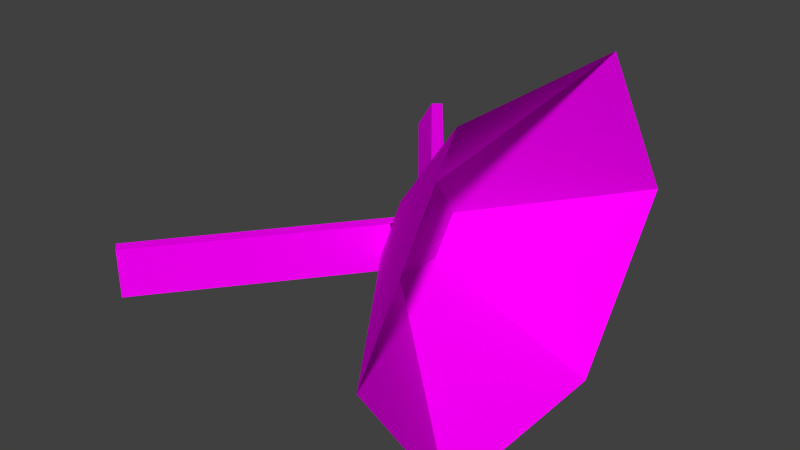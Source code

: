 # Source: cyber_access_port.blend  (saved by Blender 2.76.0; exported with 4.5.12 LTS)
import bpy
from mathutils import Matrix  # noqa: F401  (used for matrix-valued properties, if any)

bpy.ops.wm.read_factory_settings(use_empty=True)
scene = bpy.context.scene
scene.name = 'Scene'

# ---- collections
col_collection_1 = bpy.data.collections.new('Collection 1'); scene.collection.children.link(col_collection_1)

# ---- images (referenced by path relative to the original .blend; pixels are not part of the script)
import os
ASSET_DIR = os.environ.get("B2B_ASSET_DIR", "")  # directory of the original .blend (textures are referenced by path, not embedded)
HERE = os.path.dirname(os.path.abspath(__file__))  # packed textures are extracted next to this script under _unpacked/

def load_image(name, relpath, width, height, colorspace="sRGB"):
    """Load a texture the original file referenced (path relative to the .blend, or extracted next to this script)."""
    p = next((c for c in (os.path.join(HERE, relpath), os.path.join(ASSET_DIR, relpath)) if relpath and os.path.exists(c)), "")
    if p:
        img = bpy.data.images.load(p, check_existing=True)
        img.name = name
    else:  # same state as the original file: an image datablock whose file is absent (Cycles renders it pink)
        img = bpy.data.images.new(name, width, height)
        img.source = "FILE"
        img.filepath = "//" + (relpath or name)
    img.colorspace_settings.name = colorspace
    return img
img_console3_1_tga = load_image('console3_1.tga', 'console3_1.tga', 1024, 1024, 'sRGB')
img_console1_7_tga = load_image('console1_7.tga', 'console1_7.tga', 1024, 1024, 'sRGB')

# ---- materials (node trees are filled in below, after node groups)
mat_console3_1 = bpy.data.materials.new('console3_1')
mat_console3_1.alpha_threshold = 0.0
mat_console3_1.use_transparent_shadow = False
mat_console3_1.roughness = 0.5
mat_console3_1.line_color = (0.0, 0.0, 0.0, 1.0)
mat_console1_7 = bpy.data.materials.new('console1_7')
mat_console1_7.alpha_threshold = 0.0
mat_console1_7.use_transparent_shadow = False
mat_console1_7.roughness = 0.5

# ---- material node trees
mat_console3_1.use_nodes = True; mat_console3_1.node_tree.nodes.clear()
_N = mat_console3_1.node_tree.nodes; _L = mat_console3_1.node_tree.links
n0 = _N.new('ShaderNodeOutputMaterial'); n0.name = 'Material Output'; n0.location = (300, 300)
n1 = _N.new('ShaderNodeBsdfDiffuse'); n1.name = 'Diffuse BSDF'; n1.location = (10, 300)
n2 = _N.new('ShaderNodeTexImage'); n2.name = 'Image Texture'; n2.location = (-180, 300)
n2.width = 140
n2.image = img_console3_1_tga
_L.new(n1.outputs[0], n0.inputs[0])
_L.new(n2.outputs[0], n1.inputs[0])
n0.is_active_output = True
mat_console1_7.use_nodes = True; mat_console1_7.node_tree.nodes.clear()
_N = mat_console1_7.node_tree.nodes; _L = mat_console1_7.node_tree.links
n0 = _N.new('ShaderNodeOutputMaterial'); n0.name = 'Material Output'; n0.location = (300, 300)
n1 = _N.new('ShaderNodeBsdfDiffuse'); n1.name = 'Diffuse BSDF'; n1.location = (10, 300)
n2 = _N.new('ShaderNodeTexImage'); n2.name = 'Image Texture'; n2.location = (-180, 300)
n2.width = 140
n2.image = img_console1_7_tga
_L.new(n1.outputs[0], n0.inputs[0])
_L.new(n2.outputs[0], n1.inputs[0])
n0.is_active_output = True

# ---- world
world_world = bpy.data.worlds.new('World'); scene.world = world_world
world_world.color = (0.05088, 0.05088, 0.05088)
world_world.use_sun_shadow = False
world_world.sun_shadow_jitter_overblur = 0.0
world_world.cycles.sampling_method = 'NONE'
world_world.cycles.sample_map_resolution = 256

# ---- meshes
me_cylinder = bpy.data.meshes.new('Cylinder')
me_cylinder.from_pydata([(-0.3743, 0.1131, -0.06684), (-0.3743, 0.0521, -0.06684), (-0.8465, 0.652, -0.06684), (-0.8178, 0.6748, -0.06684), (-0.3743, 0.1131, 0.07374), (-0.3743, 0.0521, 0.07374), (-0.8465, 0.652, 0.07374), (-0.8178, 0.6748, 0.07374), (-0.3743, -0.005362, 0.0), (-0.8809, 0.6245, 0.0), (-0.6104, 0.352, 0.07374), (-0.6104, 0.352, -0.06684), (-0.5961, 0.394, 0.07374), (-0.5961, 0.394, -0.06684), (-0.6276, 0.3096, 0.0), (-0.3743, -0.1223, 0.07374), (-0.3743, -0.06131, 0.07374), (-0.8465, -0.6612, 0.07374), (-0.8178, -0.684, 0.07374), (-0.3743, -0.1223, -0.06684), (-0.3743, -0.06131, -0.06684), (-0.8465, -0.6612, -0.06684), (-0.8178, -0.684, -0.06684), (-0.3743, -0.003851, 0.0), (-0.8809, -0.6337, 0.0), (-0.6104, -0.3612, -0.06684), (-0.6104, -0.3612, 0.07374), (-0.5961, -0.4032, -0.06684), (-0.5961, -0.4032, 0.07374), (-0.6276, -0.3188, 0.0), (-0.0002497, -0.6786, 0.0), (-0.3756, -0.1576, 0.0), (-0.0002497, -0.3393, -0.5133), (-0.3756, -0.07888, -0.1152), (-0.0002496, 0.3393, -0.5133), (-0.3756, 0.07852, -0.1152), (-0.0002496, 0.6786, 0.0), (-0.3756, 0.1572, 0.0), (-0.0002496, 0.3393, 0.5165), (-0.3756, 0.07852, 0.1237), (-0.0002496, -0.3393, 0.5165), (-0.3756, -0.07888, 0.1237), (-0.07007, -0.5817, 0.0), (-0.07007, -0.2909, -0.4393), (-0.07007, 0.2908, -0.4393), (-0.07007, 0.5816, 0.0), (-0.07007, 0.2908, 0.4434), (-0.07007, -0.2909, 0.4434), (-0.02055, -0.3252, -0.4918), (-0.02055, 0.3252, -0.4918), (-0.02055, 0.6504, 0.0), (-0.02055, 0.3252, 0.4952), (-0.02055, -0.3252, 0.4952), (-0.02055, -0.6504, 0.0)], [], [(1, 8, 14), (7, 3, 2), (4, 0, 13), (13, 11, 2), (10, 5, 4), (10, 6, 9), (6, 2, 9), (1, 5, 8), (11, 14, 9), (12, 13, 3), (0, 1, 11), (6, 10, 12), (5, 10, 14), (16, 23, 29), (22, 18, 17), (19, 15, 28), (28, 26, 17), (25, 20, 19), (25, 21, 24), (21, 17, 24), (16, 20, 23), (26, 29, 24), (27, 28, 18), (15, 16, 26), (21, 25, 27), (20, 25, 29), (31, 33, 43), (43, 33, 35), (44, 35, 37), (37, 39, 46), (41, 39, 33), (47, 41, 31), (39, 41, 47), (42, 43, 48), (48, 43, 44), (49, 44, 45), (45, 46, 51), (52, 47, 42), (46, 47, 52), (53, 48, 32), (32, 48, 49), (34, 49, 50), (50, 51, 38), (40, 52, 53), (51, 52, 40), (11, 1, 14), (6, 7, 2), (12, 4, 13), (3, 13, 2), (12, 10, 4), (14, 10, 9), (2, 11, 9), (7, 12, 3), (13, 0, 11), (7, 6, 12), (8, 5, 14), (26, 16, 29), (21, 22, 17), (27, 19, 28), (18, 28, 17), (27, 25, 19), (29, 25, 24), (17, 26, 24), (22, 27, 18), (28, 15, 26), (22, 21, 27), (23, 20, 29), (42, 31, 43), (44, 43, 35), (45, 44, 37), (45, 37, 46), (35, 33, 39), (31, 41, 33), (39, 37, 35), (42, 47, 31), (46, 39, 47), (53, 42, 48), (49, 48, 44), (50, 49, 45), (50, 45, 51), (53, 52, 42), (51, 46, 52), (30, 53, 32), (34, 32, 49), (36, 34, 50), (36, 50, 38), (30, 40, 53), (38, 51, 40)])
me_cylinder.polygons.foreach_set('material_index', [1, 1, 1, 1, 1, 1, 1, 0, 1, 1, 1, 1, 1, 1, 1, 1, 1, 1, 1, 1, 0, 1, 1, 1, 1, 1, 0, 0, 0, 0, 0, 0, 0, 0, 0, 0, 0, 0, 0, 0, 0, 0, 0, 0, 0, 1, 1, 1, 1, 1, 1, 1, 1, 1, 1, 1, 1, 1, 1, 1, 1, 1, 1, 1, 1, 1, 1, 0, 0, 0, 0, 0, 0, 0, 0, 0, 0, 0, 0, 0, 0, 0, 0, 0, 0, 0, 0, 0])
_uv = me_cylinder.uv_layers.new(name='UVMap')
_uv.uv.foreach_set('vector', [0.8273, 0.9999, 0.5, 0.9999, 0.5, 0.5, 0.0, 0.0, 0.0, 0.0, 0.0, 0.0, 0.3393, 0.01124, 0.6607, 0.01124, 0.6607, 0.07935, 0.0, 0.0, 0.0, 0.0, 0.0, 0.0, 0.0, 0.0, 0.0, 0.0, 0.0, 0.0, 0.1727, 0.5, 0.1727, 5.716e-05, 0.5, 5.716e-05, 0.0, 0.0, 0.0, 0.0, 0.0, 0.0, 0.0, 0.0, 0.0, 0.0, 0.0, 0.0, 0.8273, 0.5, 0.5, 0.5, 0.5, 5.716e-05, 0.3393, 0.07935, 0.6607, 0.07935, 0.6607, 0.4717, 0.0, 0.0, 0.0, 0.0, 0.0, 0.0, 0.0, 0.0, 0.0, 0.0, 0.0, 0.0, 0.1727, 0.9999, 0.1727, 0.5, 0.5, 0.5, 0.8273, 0.9999, 0.5, 0.9999, 0.5, 0.5, 0.0, 0.0, 0.0, 0.0, 0.0, 0.0, 0.3393, 0.01124, 0.6607, 0.01124, 0.6607, 0.07935, 0.0, 0.0, 0.0, 0.0, 0.0, 0.0, 0.0, 0.0, 0.0, 0.0, 0.0, 0.0, 0.1727, 0.5, 0.1727, 5.716e-05, 0.5, 5.716e-05, 0.0, 0.0, 0.0, 0.0, 0.0, 0.0, 0.0, 0.0, 0.0, 0.0, 0.0, 0.0, 0.8273, 0.5, 0.5, 0.5, 0.5, 5.716e-05, 0.3393, 0.07935, 0.6607, 0.07935, 0.6607, 0.4717, 0.0, 0.0, 0.0, 0.0, 0.0, 0.0, 0.0, 0.0, 0.0, 0.0, 0.0, 0.0, 0.1727, 0.9999, 0.1727, 0.5, 0.5, 0.5, 0.4178, 0.001909, 0.5902, 0.001909, 0.866, 0.8125, 0.09327, 0.8102, 0.4419, 0.0, 0.5579, 0.0, 0.1335, 0.8111, 0.4154, 0.005381, 0.5878, 0.005381, 0.4115, -0.001357, 0.5889, -0.001357, 0.8763, 0.814, 0.5663, 0.3612, 0.434, 0.3612, 0.5663, 0.1162, 0.1294, 0.8128, 0.4138, 0.002267, 0.5862, 0.002267, 0.4071, 0.0, 0.5934, 0.0, 0.8833, 0.814, 0.09366, 0.8125, 0.9093, 0.8125, 0.9645, 0.9439, 0.03678, 0.9414, 0.09327, 0.8102, 0.9075, 0.8102, 0.03395, 0.9417, 0.09017, 0.8111, 0.9104, 0.8111, 0.07645, 0.814, 0.9208, 0.814, 0.9711, 0.9461, 0.0288, 0.9442, 0.08557, 0.8128, 0.9131, 0.8128, 0.07148, 0.814, 0.9286, 0.814, 0.9792, 0.9459, 0.03771, 0.9439, 0.9645, 0.9439, 0.9871, 0.9978, 0.01362, 0.9953, 0.03678, 0.9414, 0.9641, 0.9414, 0.0109, 0.9953, 0.03395, 0.9417, 0.9661, 0.9417, 0.02568, 0.9461, 0.9711, 0.9461, 0.9917, 1.0, 0.005522, 0.9981, 0.0288, 0.9442, 0.9694, 0.9442, 0.02079, 0.9459, 0.9792, 0.9459, 1.0, 1.0, 0.8273, 0.5, 0.8273, 0.9999, 0.5, 0.5, 0.0, 0.0, 0.0, 0.0, 0.0, 0.0, 0.3393, 0.07935, 0.3393, 0.01124, 0.6607, 0.07935, 0.0, 0.0, 0.0, 0.0, 0.0, 0.0, 0.0, 0.0, 0.0, 0.0, 0.0, 0.0, 0.5, 0.5, 0.1727, 0.5, 0.5, 5.716e-05, 0.8273, 5.728e-05, 0.8273, 0.5, 0.5, 5.716e-05, 0.3393, 0.4717, 0.3393, 0.07935, 0.6607, 0.4717, 0.0, 0.0, 0.0, 0.0, 0.0, 0.0, 0.0, 0.0, 0.0, 0.0, 0.0, 0.0, 0.5, 0.9999, 0.1727, 0.9999, 0.5, 0.5, 0.8273, 0.5, 0.8273, 0.9999, 0.5, 0.5, 0.0, 0.0, 0.0, 0.0, 0.0, 0.0, 0.3393, 0.07935, 0.3393, 0.01124, 0.6607, 0.07935, 0.0, 0.0, 0.0, 0.0, 0.0, 0.0, 0.0, 0.0, 0.0, 0.0, 0.0, 0.0, 0.5, 0.5, 0.1727, 0.5, 0.5, 5.716e-05, 0.8273, 5.728e-05, 0.8273, 0.5, 0.5, 5.716e-05, 0.3393, 0.4717, 0.3393, 0.07935, 0.6607, 0.4717, 0.0, 0.0, 0.0, 0.0, 0.0, 0.0, 0.0, 0.0, 0.0, 0.0, 0.0, 0.0, 0.5, 0.9999, 0.1727, 0.9999, 0.5, 0.5, 0.1366, 0.8125, 0.4178, 0.001909, 0.866, 0.8125, 0.9075, 0.8102, 0.09327, 0.8102, 0.5579, 0.0, 0.867, 0.8111, 0.1335, 0.8111, 0.5878, 0.005381, 0.1213, 0.814, 0.4115, -0.001357, 0.8763, 0.814, 0.434, 0.1162, 0.5663, 0.1162, 0.434, 0.3612, 0.6325, 0.2387, 0.5663, 0.3612, 0.5663, 0.1162, 0.434, 0.3612, 0.3678, 0.2387, 0.434, 0.1162, 0.8694, 0.8128, 0.1294, 0.8128, 0.5862, 0.002267, 0.1168, 0.814, 0.4071, 0.0, 0.8833, 0.814, 0.03771, 0.9439, 0.09366, 0.8125, 0.9645, 0.9439, 0.9641, 0.9414, 0.03678, 0.9414, 0.9075, 0.8102, 0.9661, 0.9417, 0.03395, 0.9417, 0.9104, 0.8111, 0.02568, 0.9461, 0.07645, 0.814, 0.9711, 0.9461, 0.9694, 0.9442, 0.0288, 0.9442, 0.9131, 0.8128, 0.02079, 0.9459, 0.07148, 0.814, 0.9792, 0.9459, 0.01477, 0.9978, 0.03771, 0.9439, 0.9871, 0.9978, 0.9874, 0.9953, 0.01362, 0.9953, 0.9641, 0.9414, 0.9889, 0.9953, 0.0109, 0.9953, 0.9661, 0.9417, 0.004853, 1.0, 0.02568, 0.9461, 0.9917, 1.0, 0.9925, 0.9981, 0.005522, 0.9981, 0.9694, 0.9442, 0.0, 1.0, 0.02079, 0.9459, 1.0, 1.0])
me_cylinder.materials.append(mat_console3_1)
me_cylinder.materials.append(mat_console1_7)
me_cylinder.use_remesh_preserve_volume = False
me_cylinder.use_remesh_preserve_attributes = False
me_cylinder.use_mirror_vertex_groups = False
me_cylinder.update()

# ---- objects
ob_cyberport_mesh = bpy.data.objects.new('cyberport_mesh', me_cylinder)

# ---- transforms, parenting, visibility, modifiers, constraints
ob_cyberport_mesh.location = (0.0, 0.0, 0.0)
ob_cyberport_mesh.lineart.crease_threshold = 0.0

# ---- collection membership
col_collection_1.objects.link(ob_cyberport_mesh)

# ---- scene / render settings (as saved in the file)
scene.frame_start = 1; scene.frame_end = 2; scene.frame_set(1)
scene.render.engine = 'BLENDER_EEVEE_NEXT'
scene.render.resolution_percentage = 50
scene.render.dither_intensity = 0.0
scene.cycles.use_denoising = False
scene.cycles.samples = 10
scene.cycles.sampling_pattern = 'TABULATED_SOBOL'
scene.cycles.light_sampling_threshold = 0.0
scene.cycles.use_adaptive_sampling = False
scene.cycles.use_light_tree = False
scene.cycles.blur_glossy = 0.0
scene.cycles.pixel_filter_type = 'GAUSSIAN'
scene.cycles.sample_clamp_indirect = 0.0
scene.view_settings.view_transform = 'Standard'
bpy.context.view_layer.update()

# ---- added for rendering (the .blend has no active camera and no usable light): camera, sun
cam_auto = bpy.data.cameras.new('AutoCamera')
cam_auto.lens = 50.0
cam_auto.sensor_width = 36.0
cam_auto.clip_end = 1000.0
ob_auto_camera = bpy.data.objects.new('AutoCamera', cam_auto)
scene.collection.objects.link(ob_auto_camera)
ob_auto_camera.location = (1.33739, -2.13629, 1.42395)
ob_auto_camera.rotation_euler = (1.09748, -7.21219e-08, 0.694738)
scene.camera = ob_auto_camera
light_auto_sun = bpy.data.lights.new('AutoSun', 'SUN')
light_auto_sun.energy = 3.0
light_auto_sun.angle = 0.0523599
ob_auto_sun = bpy.data.objects.new('AutoSun', light_auto_sun)
scene.collection.objects.link(ob_auto_sun)
ob_auto_sun.rotation_euler = (0.872665, 0.174533, 0.523599)
bpy.context.view_layer.update()
